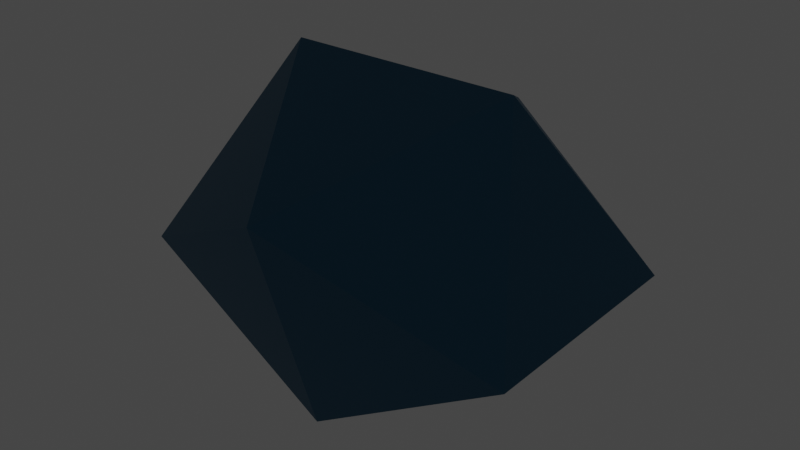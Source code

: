 # Source: J86.Esfenocorona.blend  (saved by Blender 3.2.14; exported with 4.5.12 LTS)
import bpy
from mathutils import Matrix  # noqa: F401  (used for matrix-valued properties, if any)

bpy.ops.wm.read_factory_settings(use_empty=True)
scene = bpy.context.scene
scene.name = 'Scene'

# ---- collections
col_collection = bpy.data.collections.new('Collection'); scene.collection.children.link(col_collection)

# ---- materials (node trees are filled in below, after node groups)
mat_tri_ngulo = bpy.data.materials.new('Triángulo ')
mat_tri_ngulo.use_transparent_shadow = False
mat_cuadrado = bpy.data.materials.new('Cuadrado')
mat_cuadrado.use_transparent_shadow = False
mat_pentagono = bpy.data.materials.new('Pentagono')
mat_pentagono.alpha_threshold = 0.0
mat_pentagono.use_transparent_shadow = False
mat_pentagono.line_color = (0.0, 0.0, 0.0, 1.0)

# ---- material node trees
mat_tri_ngulo.use_nodes = True; mat_tri_ngulo.node_tree.nodes.clear()
_N = mat_tri_ngulo.node_tree.nodes; _L = mat_tri_ngulo.node_tree.links
n0 = _N.new('ShaderNodeBsdfPrincipled'); n0.name = 'Principled BSDF'; n0.location = (10, 300)
n0.distribution = 'GGX'
n0.subsurface_method = 'RANDOM_WALK_SKIN'
n0.inputs[0].default_value = (0.04091, 0.15, 0.2502, 1.0)
n0.inputs[1].default_value = 1.0
n0.inputs[3].default_value = 1.45
n0.inputs[27].default_value = (0.0, 0.0, 0.0, 1.0)
n0.inputs[28].default_value = 1.0
n1 = _N.new('ShaderNodeOutputMaterial'); n1.name = 'Material Output'; n1.location = (300, 300)
_L.new(n0.outputs[0], n1.inputs[0])
n1.is_active_output = True
mat_cuadrado.use_nodes = True; mat_cuadrado.node_tree.nodes.clear()
_N = mat_cuadrado.node_tree.nodes; _L = mat_cuadrado.node_tree.links
n0 = _N.new('ShaderNodeBsdfPrincipled'); n0.name = 'Principled BSDF'; n0.location = (10, 300)
n0.distribution = 'GGX'
n0.subsurface_method = 'RANDOM_WALK_SKIN'
n0.inputs[0].default_value = (0.01033, 0.4564, 0.9647, 1.0)
n0.inputs[1].default_value = 1.0
n0.inputs[3].default_value = 1.45
n0.inputs[27].default_value = (0.0, 0.0, 0.0, 1.0)
n0.inputs[28].default_value = 1.0
n1 = _N.new('ShaderNodeOutputMaterial'); n1.name = 'Material Output'; n1.location = (300, 300)
_L.new(n0.outputs[0], n1.inputs[0])
n1.is_active_output = True
mat_pentagono.use_nodes = True; mat_pentagono.node_tree.nodes.clear()
_N = mat_pentagono.node_tree.nodes; _L = mat_pentagono.node_tree.links
n0 = _N.new('ShaderNodeOutputMaterial'); n0.name = 'Material Output'; n0.location = (300, 300)
n1 = _N.new('ShaderNodeBsdfPrincipled'); n1.name = 'Principled BSDF'; n1.location = (10, 300)
n1.distribution = 'GGX'
n1.subsurface_method = 'RANDOM_WALK_SKIN'
n1.inputs[0].default_value = (0.0865, 0.1845, 0.2623, 1.0)
n1.inputs[1].default_value = 1.0
n1.inputs[2].default_value = 0.4
n1.inputs[3].default_value = 1.45
n1.inputs[27].default_value = (0.0, 0.0, 0.0, 1.0)
n1.inputs[28].default_value = 1.0
_L.new(n1.outputs[0], n0.inputs[0])
n0.is_active_output = True

# ---- world
world_world = bpy.data.worlds.new('World'); scene.world = world_world
world_world.use_nodes = True; world_world.node_tree.nodes.clear()
_N = world_world.node_tree.nodes; _L = world_world.node_tree.links
n0 = _N.new('ShaderNodeOutputWorld'); n0.name = 'World Output'; n0.location = (300, 300)
n1 = _N.new('ShaderNodeBackground'); n1.name = 'Background'; n1.location = (10, 300)
n1.inputs[0].default_value = (0.05088, 0.05088, 0.05088, 1.0)
_L.new(n1.outputs[0], n0.inputs[0])
n0.is_active_output = True
world_world.color = (0.05088, 0.05088, 0.05088)
world_world.use_sun_shadow = False
world_world.sun_shadow_jitter_overblur = 0.0

# ---- lights
light_light = bpy.data.lights.new('Light', 'POINT')
light_light.transmission_factor = 0.0
light_light.energy = 1000.0
light_light.shadow_soft_size = 0.1
light_light.shadow_maximum_resolution = 0.006
light_light.use_absolute_resolution = True

# ---- meshes
me_j86_esfenocorona = bpy.data.meshes.new('J86.Esfenocorona')
me_j86_esfenocorona.from_pydata([(0.0, 5.005, -6.673), (8.536, 5.005, -1.445), (0.0, -5.005, -6.673), (-8.536, 5.005, -1.445), (0.0, 7.902, 2.908), (5.005, 0.0, 6.473), (-5.005, 0.0, 6.473), (0.0, -7.902, 2.908), (-8.536, -5.005, -1.445), (8.536, -5.005, -1.445)], [], [(0, 1, 2), (3, 0, 2), (4, 5, 1), (4, 1, 0), (4, 0, 3), (6, 4, 3), (6, 7, 5), (6, 5, 4), (8, 2, 7), (8, 3, 2), (8, 7, 6), (8, 6, 3), (9, 7, 2), (9, 2, 1), (9, 5, 7), (9, 1, 5)])
me_j86_esfenocorona.polygons.foreach_set('material_index', [1, 1, 0, 0, 0, 0, 0, 0, 0, 1, 0, 0, 0, 1, 0, 0])
me_j86_esfenocorona.materials.append(mat_tri_ngulo)
me_j86_esfenocorona.materials.append(mat_cuadrado)
me_j86_esfenocorona.materials.append(mat_pentagono)
me_j86_esfenocorona.update()

# ---- objects
ob_light = bpy.data.objects.new('Light', light_light)
ob_j86_esfenocorona = bpy.data.objects.new('J86.Esfenocorona', me_j86_esfenocorona)

# ---- transforms, parenting, visibility, modifiers, constraints
ob_light.location = (4.076, 1.005, 5.904)
ob_light.rotation_euler = (0.6503, 0.05522, 1.866)
ob_light.lock_rotations_4d = False
ob_light.empty_display_type = 'ARROWS'
ob_light.color = (0.0, 0.0, 0.0, 0.0)
ob_light.lineart.crease_threshold = 0.0
ob_j86_esfenocorona.location = (0.0, 0.0, 6.6)

# ---- collection membership
col_collection.objects.link(ob_light)
col_collection.objects.link(ob_j86_esfenocorona)

# ---- scene / render settings (as saved in the file)
scene.frame_start = 1; scene.frame_end = 250; scene.frame_set(1)
scene.render.engine = 'BLENDER_EEVEE_NEXT'
scene.cycles.sampling_pattern = 'TABULATED_SOBOL'
scene.cycles.use_light_tree = False
scene.view_settings.view_transform = 'Filmic'
bpy.context.view_layer.update()

# ---- added for rendering (the .blend has no active camera): camera
cam_auto = bpy.data.cameras.new('AutoCamera')
cam_auto.lens = 50.0
cam_auto.sensor_width = 36.0
cam_auto.clip_end = 1000.0
ob_auto_camera = bpy.data.objects.new('AutoCamera', cam_auto)
scene.collection.objects.link(ob_auto_camera)
ob_auto_camera.location = (24.7238, -29.6685, 26.2787)
ob_auto_camera.rotation_euler = (1.09748, -7.21219e-08, 0.694738)
scene.camera = ob_auto_camera
bpy.context.view_layer.update()
